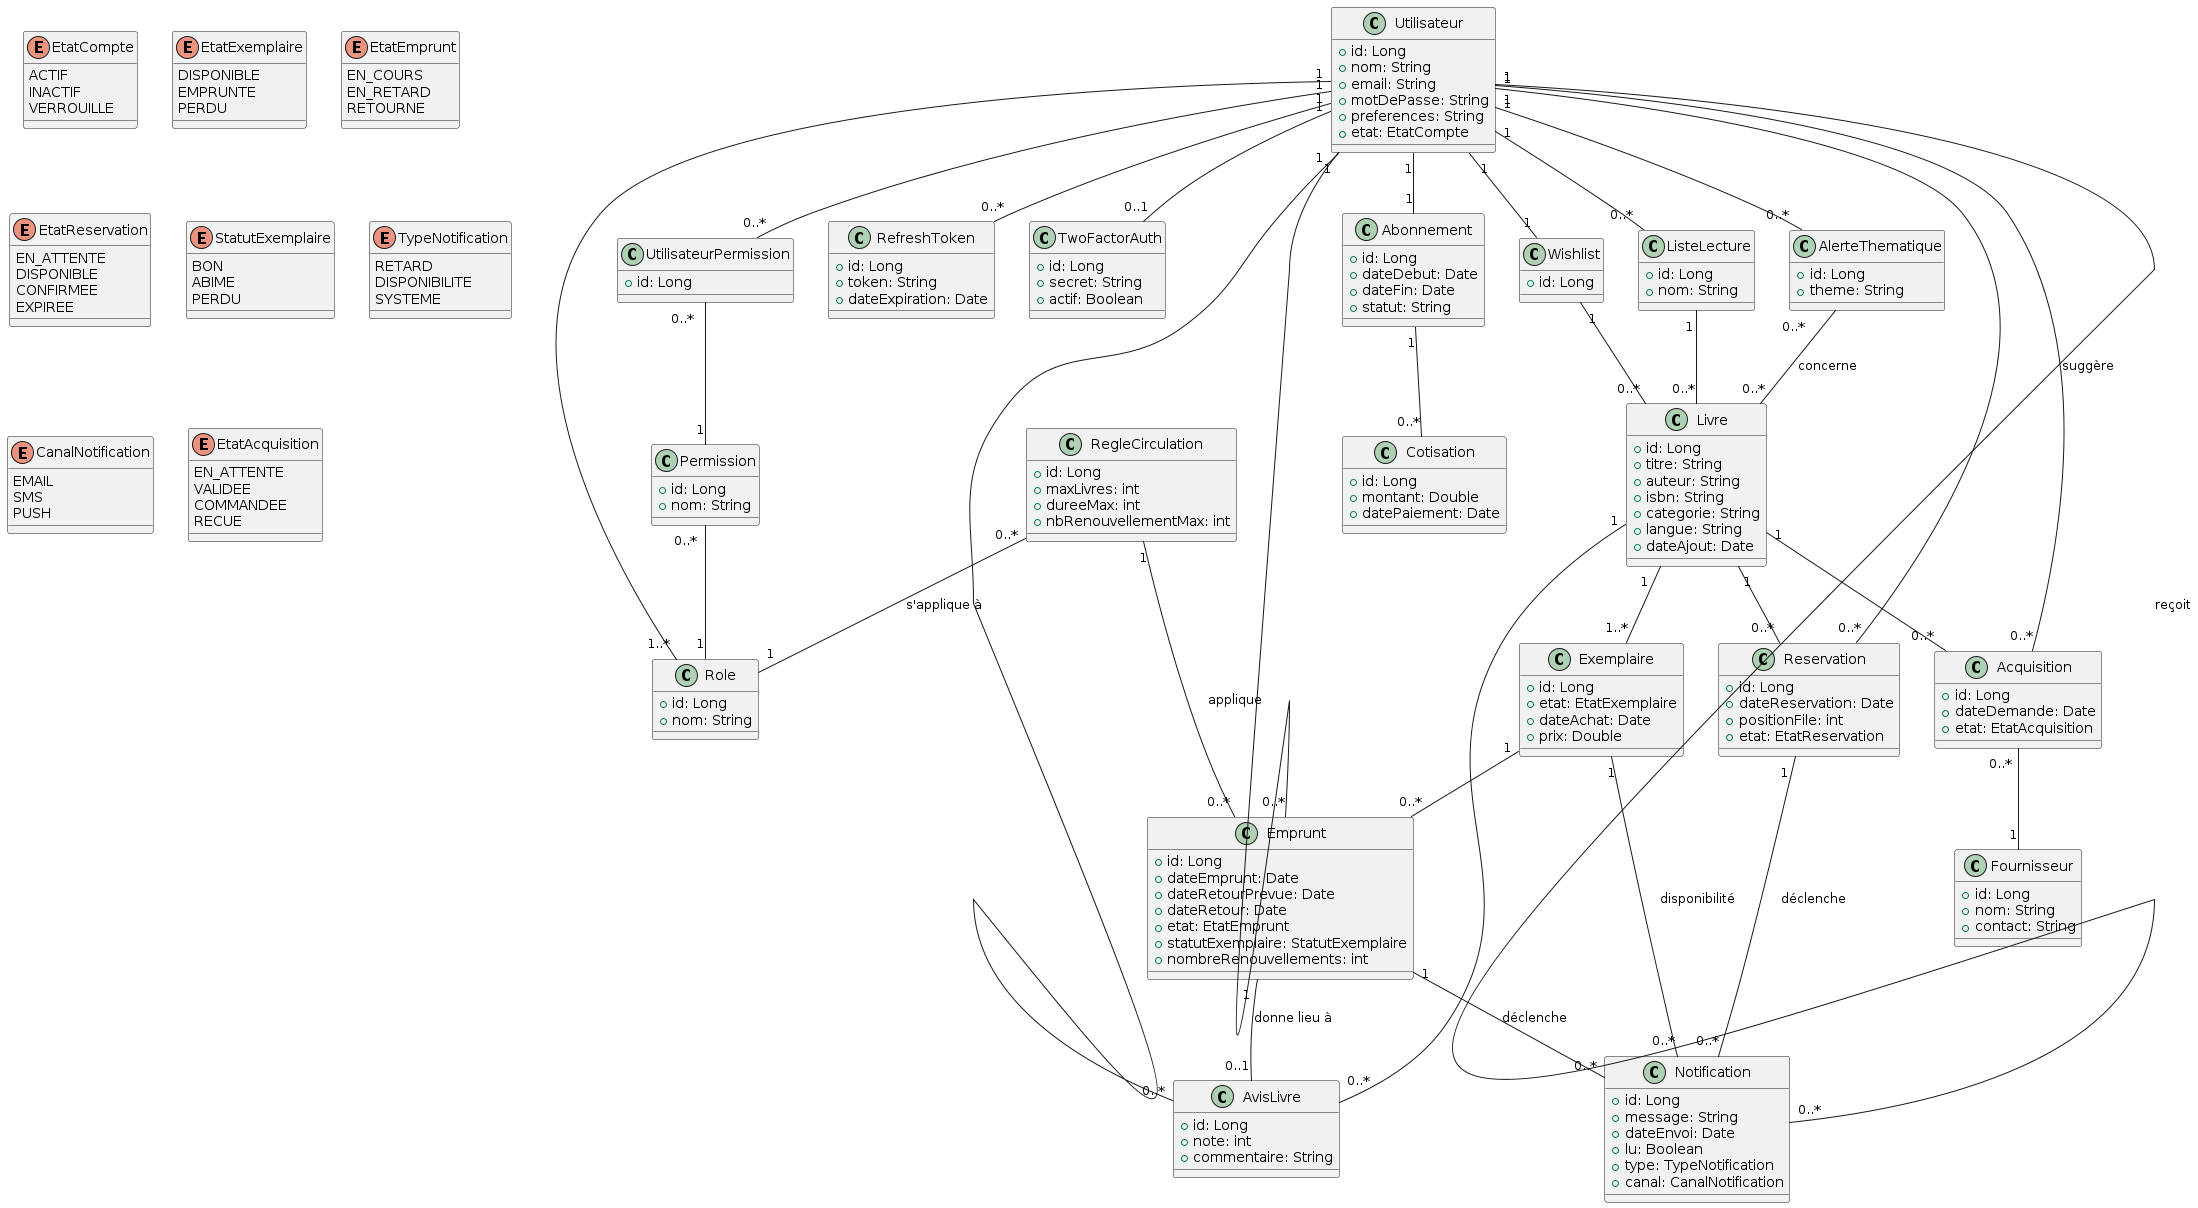

The diagram above was rendered by PlantUML. Its source (embedded in the PNG):
@startuml
' =========================
' UTILISATEUR & SECURITE
' =========================

class Utilisateur {
  +id: Long
  +nom: String
  +email: String
  +motDePasse: String
  +preferences: String
  +etat: EtatCompte
}

class Role {
  +id: Long
  +nom: String
}

class Permission {
  +id: Long
  +nom: String
}

class UtilisateurPermission {
  +id: Long
}

class RefreshToken {
  +id: Long
  +token: String
  +dateExpiration: Date
}

class TwoFactorAuth {
  +id: Long
  +secret: String
  +actif: Boolean
}

Utilisateur "1" -- "1..*" Role
Utilisateur "1" -- "0..*" UtilisateurPermission
UtilisateurPermission "0..*" -- "1" Permission
Utilisateur "1" -- "0..*" RefreshToken
Utilisateur "1" -- "0..1" TwoFactorAuth
Permission "0..*" -- "1" Role

' =========================
' LIVRE & CATALOGUE
' =========================

class Livre {
  +id: Long
  +titre: String
  +auteur: String
  +isbn: String
  +categorie: String
  +langue: String
  +dateAjout: Date
}

class Exemplaire {
  +id: Long
  +etat: EtatExemplaire
  +dateAchat: Date
  +prix: Double
}

Livre "1" -- "1..*" Exemplaire

' =========================
' EMPRUNT
' =========================

class Emprunt {
  +id: Long
  +dateEmprunt: Date
  +dateRetourPrevue: Date
  +dateRetour: Date
  +etat: EtatEmprunt
  +statutExemplaire: StatutExemplaire
  +nombreRenouvellements: int
}

Utilisateur "1" -- "0..*" Emprunt
Exemplaire "1" -- "0..*" Emprunt

' =========================
' REGLES METIER
' =========================

class RegleCirculation {
  +id: Long
  +maxLivres: int
  +dureeMax: int
  +nbRenouvellementMax: int
}

RegleCirculation "1" -- "0..*" Emprunt : applique
RegleCirculation "0..*" -- "1" Role : s'applique à

' =========================
' RESERVATION
' =========================

class Reservation {
  +id: Long
  +dateReservation: Date
  +positionFile: int
  +etat: EtatReservation
}

Utilisateur "1" -- "0..*" Reservation
Livre "1" -- "0..*" Reservation

' =========================
' NOTIFICATION
' =========================

class Notification {
  +id: Long
  +message: String
  +dateEnvoi: Date
  +lu: Boolean
  +type: TypeNotification
  +canal: CanalNotification
}

Utilisateur "1" -- "0..*" Notification : reçoit
Emprunt "1" -- "0..*" Notification : déclenche
Reservation "1" -- "0..*" Notification : déclenche
Exemplaire "1" -- "0..*" Notification : disponibilité

' =========================
' ABONNEMENT & COTISATION
' =========================

class Abonnement {
  +id: Long
  +dateDebut: Date
  +dateFin: Date
  +statut: String
}

class Cotisation {
  +id: Long
  +montant: Double
  +datePaiement: Date
}

Utilisateur "1" -- "1" Abonnement
Abonnement "1" -- "0..*" Cotisation

' =========================
' AVIS
' =========================

class AvisLivre {
  +id: Long
  +note: int
  +commentaire: String
}

Utilisateur "1" -- "0..*" AvisLivre
Livre "1" -- "0..*" AvisLivre
Emprunt "1" -- "0..1" AvisLivre : donne lieu à

' =========================
' WISHLIST
' =========================

class Wishlist {
  +id: Long
}

Utilisateur "1" -- "1" Wishlist
Wishlist "1" -- "0..*" Livre

' =========================
' LISTE DE LECTURE
' =========================

class ListeLecture {
  +id: Long
  +nom: String
}

Utilisateur "1" -- "0..*" ListeLecture
ListeLecture "1" -- "0..*" Livre

' =========================
' ALERTES
' =========================

class AlerteThematique {
  +id: Long
  +theme: String
}

Utilisateur "1" -- "0..*" AlerteThematique
AlerteThematique "0..*" -- "0..*" Livre : concerne

' =========================
' ACQUISITION
' =========================

class Acquisition {
  +id: Long
  +dateDemande: Date
  +etat: EtatAcquisition
}

class Fournisseur {
  +id: Long
  +nom: String
  +contact: String
}

Utilisateur "1" -- "0..*" Acquisition : suggère
Acquisition "0..*" -- "1" Fournisseur
Livre "1" -- "0..*" Acquisition

' =========================
' ENUMS
' =========================

enum EtatCompte {
  ACTIF
  INACTIF
  VERROUILLE
}

enum EtatExemplaire {
  DISPONIBLE
  EMPRUNTE
  PERDU
}

enum EtatEmprunt {
  EN_COURS
  EN_RETARD
  RETOURNE
}

enum EtatReservation {
  EN_ATTENTE
  DISPONIBLE
  CONFIRMEE
  EXPIREE
}

enum StatutExemplaire {
  BON
  ABIME
  PERDU
}

enum TypeNotification {
  RETARD
  DISPONIBILITE
  SYSTEME
}

enum CanalNotification {
  EMAIL
  SMS
  PUSH
}

enum EtatAcquisition {
  EN_ATTENTE
  VALIDEE
  COMMANDEE
  RECUE
}
@enduml